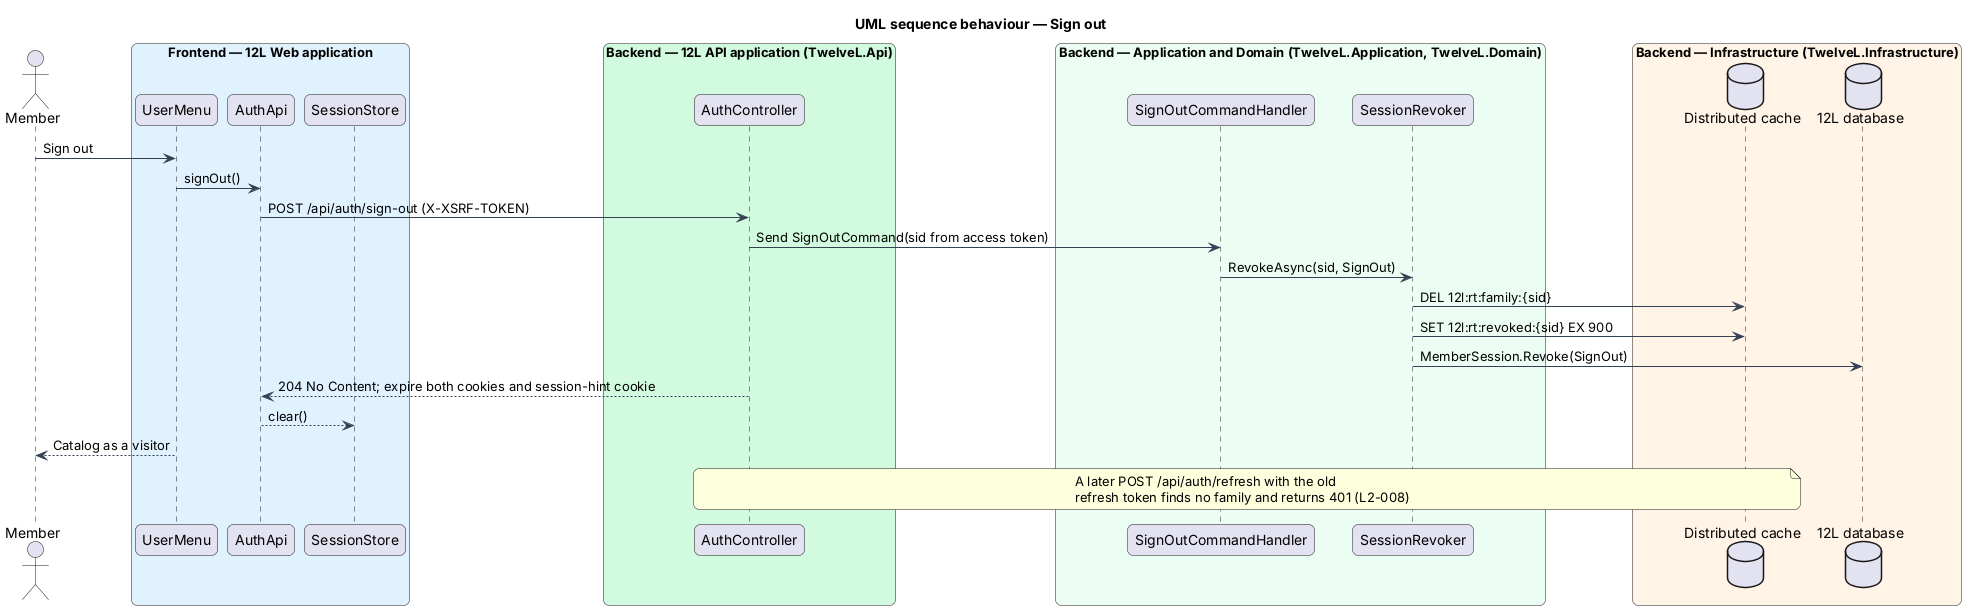

The diagram above was rendered by PlantUML. Its source (embedded in the PNG):
@startuml
title UML sequence behaviour — Sign out
skinparam backgroundColor #FFFFFF
skinparam shadowing false
skinparam roundcorner 12
skinparam defaultFontName Arial
skinparam ArrowColor #344054
skinparam rectangle {
  BorderColor #344054
  FontColor #101828
}
skinparam package {
  BorderColor #667085
  FontColor #101828
  BackgroundColor #F9FAFB
}
skinparam sequenceMessageAlign left
skinparam responseMessageBelowArrow true
actor "Member" as actor
box "Frontend — 12L Web application" #E0F2FE
  participant "UserMenu" as menu
  participant "AuthApi" as client
  participant "SessionStore" as store
end box
box "Backend — 12L API application (TwelveL.Api)" #D1FADF
  participant "AuthController" as ctrl
end box
box "Backend — Application and Domain (TwelveL.Application, TwelveL.Domain)" #ECFDF3
  participant "SignOutCommandHandler" as handler
  participant "SessionRevoker" as revoker
end box
box "Backend — Infrastructure (TwelveL.Infrastructure)" #FFF4E5
  database "Distributed cache" as cache
  database "12L database" as db
end box
actor -> menu : Sign out
menu -> client : signOut()
client -> ctrl : POST /api/auth/sign-out (X-XSRF-TOKEN)
ctrl -> handler : Send SignOutCommand(sid from access token)
handler -> revoker : RevokeAsync(sid, SignOut)
revoker -> cache : DEL 12l:rt:family:{sid}
revoker -> cache : SET 12l:rt:revoked:{sid} EX 900
revoker -> db : MemberSession.Revoke(SignOut)
ctrl --> client : 204 No Content; expire both cookies and session-hint cookie
client --> store : clear()
menu --> actor : Catalog as a visitor
note over ctrl, cache : A later POST /api/auth/refresh with the old\nrefresh token finds no family and returns 401 (L2-008)
@enduml